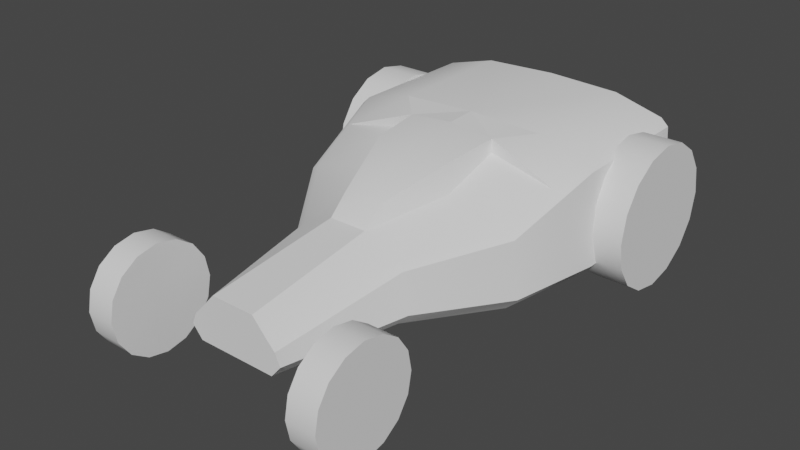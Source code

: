 # Source: Cheetah.blend  (saved by Blender 2.91.10; exported with 4.5.12 LTS)
import bpy
from mathutils import Matrix  # noqa: F401  (used for matrix-valued properties, if any)

bpy.ops.wm.read_factory_settings(use_empty=True)
scene = bpy.context.scene
scene.name = 'Scene'

# ---- collections
col_collection = bpy.data.collections.new('Collection'); scene.collection.children.link(col_collection)

# ---- world
world_world = bpy.data.worlds.new('World'); scene.world = world_world
world_world.use_nodes = True; world_world.node_tree.nodes.clear()
_N = world_world.node_tree.nodes; _L = world_world.node_tree.links
n0 = _N.new('ShaderNodeOutputWorld'); n0.name = 'World Output'; n0.location = (300, 300)
n1 = _N.new('ShaderNodeBackground'); n1.name = 'Background'; n1.location = (10, 300)
n1.inputs[0].default_value = (0.05088, 0.05088, 0.05088, 1.0)
_L.new(n1.outputs[0], n0.inputs[0])
n0.is_active_output = True
world_world.color = (0.05088, 0.05088, 0.05088)
world_world.use_sun_shadow = False
world_world.sun_shadow_jitter_overblur = 0.0

# ---- meshes
me_cube_001 = bpy.data.meshes.new('Cube.001')
me_cube_001.from_pydata([(0.0, 1.5, -0.7976), (0.0, 1.5, 0.06662), (0.0, -1.5, -0.7265), (0.0, -1.5, -0.398), (0.0, -0.5977, -0.2779), (0.0, -0.5977, -0.7976), (0.0, 0.5682, 0.06662), (0.0, 0.5682, -0.7976), (1.133, 1.539, -0.5078), (0.8627, 1.539, -0.5078), (0.6715, -1.083, -0.6445), (0.8709, -1.083, -0.6445), (0.6715, -1.11, -0.7811), (0.8709, -1.11, -0.7811), (0.6715, -1.188, -0.8969), (0.8709, -1.188, -0.8969), (0.6715, -1.304, -0.9743), (0.8709, -1.304, -0.9743), (0.6715, -1.44, -1.001), (0.8709, -1.44, -1.001), (0.6715, -1.577, -0.9743), (0.8709, -1.577, -0.9743), (0.6715, -1.693, -0.8969), (0.8709, -1.693, -0.8969), (0.6715, -1.77, -0.7811), (0.8709, -1.77, -0.7811), (0.6715, -1.797, -0.6445), (0.8709, -1.797, -0.6445), (0.6715, -1.77, -0.5079), (0.8709, -1.77, -0.5079), (0.6715, -1.693, -0.3921), (0.8709, -1.693, -0.3921), (0.6715, -1.577, -0.3147), (0.8709, -1.577, -0.3147), (0.6715, -1.44, -0.2875), (0.8709, -1.44, -0.2875), (0.6715, -1.304, -0.3147), (0.8709, -1.304, -0.3147), (0.6715, -1.188, -0.3921), (0.8709, -1.188, -0.3921), (0.6715, -1.11, -0.5079), (0.8709, -1.11, -0.5079), (0.8627, 1.502, -0.6931), (1.133, 1.502, -0.6931), (0.8627, 1.397, -0.8502), (1.133, 1.397, -0.8502), (0.8627, 1.24, -0.9551), (1.133, 1.24, -0.9551), (0.8627, 1.055, -0.992), (1.133, 1.055, -0.992), (0.8627, 0.8694, -0.9551), (1.133, 0.8694, -0.9551), (0.8627, 0.7123, -0.8502), (1.133, 0.7123, -0.8502), (0.8627, 0.6074, -0.6931), (1.133, 0.6074, -0.6931), (0.8627, 0.5705, -0.5078), (1.133, 0.5705, -0.5078), (0.8627, 0.6074, -0.3225), (1.133, 0.6074, -0.3225), (0.8627, 0.7123, -0.1654), (1.133, 0.7123, -0.1654), (0.8627, 0.8694, -0.06044), (1.133, 0.8694, -0.06044), (0.8627, 1.055, -0.02358), (1.133, 1.055, -0.02358), (0.8627, 1.24, -0.06044), (1.133, 1.24, -0.06044), (0.8627, 1.397, -0.1654), (1.133, 1.397, -0.1654), (0.8627, 1.502, -0.3225), (1.133, 1.502, -0.3225), (0.0, -0.05998, -0.7976), (0.3045, -1.5, -0.5651), (0.2515, -1.5, -0.5105), (0.8519, 1.5, -0.04584), (0.9043, 1.5, -0.09594), (0.4097, -0.5977, -0.4451), (0.3567, -0.5977, -0.3904), (0.8525, 0.5682, -0.04584), (0.905, 0.5682, -0.09588), (0.7901, -0.05998, -0.3364), (0.7348, -0.05998, -0.2991), (0.2703, -1.5, -0.7265), (0.3386, -1.5, -0.6451), (0.9493, 1.5, -0.7148), (0.8695, 1.5, -0.7976), (0.3754, -0.5977, -0.7976), (0.451, -0.5977, -0.7151), (0.95, 0.5682, -0.7148), (0.8701, 0.5682, -0.7976), (0.8309, -0.05998, -0.7149), (0.7531, -0.05998, -0.7976), (0.1297, -0.5977, -0.2779), (0.1498, -1.5, -0.398), (0.5074, 1.5, 0.04707), (0.5077, 0.5682, 0.04707), (0.3175, -0.05998, -0.1867), (0.0, 0.4403, 0.01506), (0.0, 0.3655, -0.7976), (0.8041, 0.3097, -0.1501), (0.8679, 0.3655, -0.1735), (0.8323, 0.3655, -0.7976), (0.9116, 0.3655, -0.7148), (0.3177, 0.3573, -0.0607), (0.0, -0.05075, -0.3865), (-4.797e-10, -0.5885, -0.3106), (-9.524e-11, 0.4425, -0.02148), (0.1297, -0.5885, -0.3106), (0.3527, -0.05075, -0.3865), (0.305, 0.3747, -0.04777), (0.0, -0.4565, -0.1314), (0.1365, -0.4565, -0.1547), (0.2845, 0.01382, -0.00388), (0.0, 0.3616, 0.05557), (0.3121, 0.3652, 0.02642), (0.0, 0.0286, 0.02796)], [], [(92, 87, 5, 72), (0, 86, 90, 7), (88, 77, 73, 84), (83, 84, 73, 74, 94, 3, 2), (95, 1, 6, 96), (99, 102, 92, 72), (81, 77, 88, 91), (82, 78, 77, 81), (85, 76, 80, 89), (0, 1, 95, 75, 76, 85, 86), (43, 8, 71, 69, 67, 65, 63, 61, 59, 57, 55, 53, 51, 49, 47, 45), (10, 11, 13, 12), (66, 67, 69, 68), (12, 13, 15, 14), (64, 65, 67, 66), (14, 15, 17, 16), (62, 63, 65, 64), (16, 17, 19, 18), (100, 82, 81, 101), (60, 61, 63, 62), (18, 19, 21, 20), (58, 59, 61, 60), (20, 21, 23, 22), (56, 57, 59, 58), (22, 23, 25, 24), (54, 55, 57, 56), (24, 25, 27, 26), (52, 53, 55, 54), (26, 27, 29, 28), (50, 51, 53, 52), (28, 29, 31, 30), (48, 49, 51, 50), (30, 31, 33, 32), (46, 47, 49, 48), (32, 33, 35, 34), (9, 42, 44, 46, 48, 50, 52, 54, 56, 58, 60, 62, 64, 66, 68, 70), (44, 45, 47, 46), (34, 35, 37, 36), (70, 71, 8, 9), (42, 43, 45, 44), (36, 37, 39, 38), (13, 11, 41, 39, 37, 35, 33, 31, 29, 27, 25, 23, 21, 19, 17, 15), (9, 8, 43, 42), (38, 39, 41, 40), (68, 69, 71, 70), (40, 41, 11, 10), (10, 12, 14, 16, 18, 20, 22, 24, 26, 28, 30, 32, 34, 36, 38, 40), (78, 74, 73, 77), (97, 93, 78, 82), (75, 79, 80, 76), (104, 97, 82, 100), (93, 4, 3, 94), (103, 101, 81, 91), (90, 86, 85, 89), (83, 87, 88, 84), (102, 90, 89, 103), (87, 92, 91, 88), (5, 87, 83, 2), (78, 93, 94, 74), (104, 98, 107, 110), (93, 97, 109, 108), (75, 95, 96, 79), (92, 102, 103, 91), (89, 80, 101, 103), (115, 100, 104), (79, 100, 101, 80), (7, 90, 102, 99), (107, 105, 109, 110), (105, 106, 108, 109), (4, 93, 108, 106), (97, 104, 110, 109), (97, 93, 112, 113), (93, 4, 111, 112), (104, 98, 114, 115), (104, 97, 113, 115), (116, 114, 115, 113), (111, 116, 113, 112), (96, 115, 100, 79), (6, 114, 115, 96)])
me_cube_001.polygons.foreach_set('use_smooth', [1, 1, 1, 1, 1, 1, 1, 1, 1, 1, 1, 1, 1, 1, 1, 1, 1, 1, 1, 1, 1, 1, 1, 1, 1, 1, 1, 1, 1, 1, 1, 1, 1, 1, 1, 1, 1, 1, 1, 1, 1, 1, 1, 1, 1, 1, 1, 1, 1, 1, 1, 1, 1, 1, 1, 1, 1, 1, 1, 1, 1, 1, 1, 1, 1, 1, 1, 1, 1, 1, 1, 1, 1, 1, 1, 1, 1, 1, 0])
_uv = me_cube_001.uv_layers.new(name='UVMap')
_uv.uv.foreach_set('vector', [0.3601, 0.6259, 0.356, 0.6748, 0.25, 0.6748, 0.25, 0.6259, 0.25, 0.5, 0.3639, 0.5, 0.3639, 0.5365, 0.25, 0.5365, 0.4191, 0.6748, 0.6086, 0.6748, 0.585, 0.7582, 0.4444, 0.7527, 0.375, 0.7728, 0.4444, 0.7527, 0.585, 0.7582, 0.625, 0.7778, 0.625, 0.8171, 0.625, 0.875, 0.375, 0.875, 0.6836, 0.5, 0.75, 0.5, 0.75, 0.5365, 0.6836, 0.5365, 0.25, 0.5653, 0.3626, 0.5653, 0.3601, 0.6259, 0.25, 0.6259, 0.6339, 0.6157, 0.6086, 0.6748, 0.4191, 0.6748, 0.4101, 0.6302, 0.65, 0.6107, 0.6482, 0.6748, 0.6086, 0.6748, 0.6339, 0.6157, 0.4, 0.4996, 0.6127, 0.4961, 0.6166, 0.5365, 0.4005, 0.5365, 0.375, 0.375, 0.625, 0.375, 0.625, 0.4414, 0.625, 0.4865, 0.6127, 0.4961, 0.4, 0.4996, 0.375, 0.4889, 0.3418, 0.4717, 0.25, 0.49, 0.1582, 0.4717, 0.08029, 0.4197, 0.02827, 0.3418, 0.01, 0.25, 0.02827, 0.1582, 0.08029, 0.08029, 0.1582, 0.02827, 0.25, 0.01, 0.3418, 0.02827, 0.4197, 0.08029, 0.4717, 0.1582, 0.49, 0.25, 0.4717, 0.3418, 0.4197, 0.4197, 1.0, 0.5, 1.0, 1.0, 0.9375, 1.0, 0.9375, 0.5, 0.1875, 0.5, 0.1875, 1.0, 0.125, 1.0, 0.125, 0.5, 0.9375, 0.5, 0.9375, 1.0, 0.875, 1.0, 0.875, 0.5, 0.25, 0.5, 0.25, 1.0, 0.1875, 1.0, 0.1875, 0.5, 0.875, 0.5, 0.875, 1.0, 0.8125, 1.0, 0.8125, 0.5, 0.3125, 0.5, 0.3125, 1.0, 0.25, 1.0, 0.25, 0.5, 0.8125, 0.5, 0.8125, 1.0, 0.75, 1.0, 0.75, 0.5, 0.6436, 0.5674, 0.65, 0.6107, 0.6567, 0.6223, 0.6296, 0.5642, 0.375, 0.5, 0.375, 1.0, 0.3125, 1.0, 0.3125, 0.5, 0.75, 0.5, 0.75, 1.0, 0.6875, 1.0, 0.6875, 0.5, 0.4375, 0.5, 0.4375, 1.0, 0.375, 1.0, 0.375, 0.5, 0.6875, 0.5, 0.6875, 1.0, 0.625, 1.0, 0.625, 0.5, 0.5, 0.5, 0.5, 1.0, 0.4375, 1.0, 0.4375, 0.5, 0.625, 0.5, 0.625, 1.0, 0.5625, 1.0, 0.5625, 0.5, 0.5625, 0.5, 0.5625, 1.0, 0.5, 1.0, 0.5, 0.5, 0.5625, 0.5, 0.5625, 1.0, 0.5, 1.0, 0.5, 0.5, 0.625, 0.5, 0.625, 1.0, 0.5625, 1.0, 0.5625, 0.5, 0.5, 0.5, 0.5, 1.0, 0.4375, 1.0, 0.4375, 0.5, 0.6875, 0.5, 0.6875, 1.0, 0.625, 1.0, 0.625, 0.5, 0.4375, 0.5, 0.4375, 1.0, 0.375, 1.0, 0.375, 0.5, 0.75, 0.5, 0.75, 1.0, 0.6875, 1.0, 0.6875, 0.5, 0.375, 0.5, 0.375, 1.0, 0.3125, 1.0, 0.3125, 0.5, 0.8125, 0.5, 0.8125, 1.0, 0.75, 1.0, 0.75, 0.5, 0.3125, 0.5, 0.3125, 1.0, 0.25, 1.0, 0.25, 0.5, 0.75, 0.49, 0.8418, 0.4717, 0.9197, 0.4197, 0.9717, 0.3418, 0.99, 0.25, 0.9717, 0.1582, 0.9197, 0.08029, 0.8418, 0.02827, 0.75, 0.01, 0.6582, 0.02827, 0.5803, 0.08029, 0.5283, 0.1582, 0.51, 0.25, 0.5283, 0.3418, 0.5803, 0.4197, 0.6582, 0.4717, 0.875, 0.5, 0.875, 1.0, 0.8125, 1.0, 0.8125, 0.5, 0.25, 0.5, 0.25, 1.0, 0.1875, 1.0, 0.1875, 0.5, 0.0625, 0.5, 0.0625, 1.0, 0.0, 1.0, 0.0, 0.5, 0.9375, 0.5, 0.9375, 1.0, 0.875, 1.0, 0.875, 0.5, 0.1875, 0.5, 0.1875, 1.0, 0.125, 1.0, 0.125, 0.5, 0.3418, 0.4717, 0.25, 0.49, 0.1582, 0.4717, 0.08029, 0.4197, 0.02827, 0.3418, 0.01, 0.25, 0.02827, 0.1582, 0.08029, 0.08029, 0.1582, 0.02827, 0.25, 0.01, 0.3418, 0.02827, 0.4197, 0.08029, 0.4717, 0.1582, 0.49, 0.25, 0.4717, 0.3418, 0.4197, 0.4197, 1.0, 0.5, 1.0, 1.0, 0.9375, 1.0, 0.9375, 0.5, 0.125, 0.5, 0.125, 1.0, 0.0625, 1.0, 0.0625, 0.5, 0.125, 0.5, 0.125, 1.0, 0.0625, 1.0, 0.0625, 0.5, 0.0625, 0.5, 0.0625, 1.0, 0.0, 1.0, 0.0, 0.5, 0.75, 0.49, 0.8418, 0.4717, 0.9197, 0.4197, 0.9717, 0.3418, 0.99, 0.25, 0.9717, 0.1582, 0.9197, 0.08029, 0.8418, 0.02827, 0.75, 0.01, 0.6582, 0.02827, 0.5803, 0.08029, 0.5283, 0.1582, 0.51, 0.25, 0.5283, 0.3418, 0.5803, 0.4197, 0.6582, 0.4717, 0.6482, 0.6748, 0.6528, 0.75, 0.585, 0.7582, 0.6086, 0.6748, 0.6905, 0.6064, 0.6894, 0.6748, 0.6482, 0.6748, 0.65, 0.6107, 0.6385, 0.5, 0.6385, 0.5365, 0.6166, 0.5365, 0.6127, 0.4961, 0.7119, 0.5815, 0.6905, 0.6064, 0.65, 0.6107, 0.6436, 0.5674, 0.6894, 0.6748, 0.75, 0.6748, 0.75, 0.75, 0.6921, 0.75, 0.4065, 0.5651, 0.6296, 0.5642, 0.6567, 0.6223, 0.4191, 0.6253, 0.3639, 0.5365, 0.3639, 0.5, 0.4, 0.4996, 0.4005, 0.5365, 0.3522, 0.75, 0.356, 0.6748, 0.4191, 0.6748, 0.4444, 0.7527, 0.3626, 0.5653, 0.3639, 0.5365, 0.4005, 0.5365, 0.4065, 0.5651, 0.356, 0.6748, 0.3601, 0.6259, 0.4101, 0.6302, 0.4191, 0.6748, 0.25, 0.6748, 0.356, 0.6748, 0.3522, 0.75, 0.25, 0.75, 0.6482, 0.6748, 0.6894, 0.6748, 0.6921, 0.75, 0.6528, 0.75, 0.7119, 0.5815, 0.75, 0.5495, 0.75, 0.551, 0.6987, 0.5587, 0.6894, 0.6748, 0.6905, 0.6064, 0.6905, 0.6064, 0.6894, 0.6748, 0.6385, 0.5, 0.6836, 0.5, 0.6836, 0.5365, 0.6385, 0.5365, 0.3601, 0.6259, 0.3626, 0.5653, 0.4065, 0.5651, 0.4191, 0.6253, 0.4005, 0.5365, 0.6166, 0.5365, 0.6296, 0.5642, 0.4065, 0.5651, 0.7468, 0.5985, 0.6436, 0.5674, 0.7119, 0.5815, 0.6385, 0.5365, 0.6436, 0.5674, 0.6296, 0.5642, 0.6166, 0.5365, 0.25, 0.5365, 0.3639, 0.5365, 0.3626, 0.5653, 0.25, 0.5653, 0.75, 0.551, 0.75, 0.6002, 0.6905, 0.6064, 0.6987, 0.5587, 0.75, 0.6002, 0.75, 0.6748, 0.6894, 0.6748, 0.6905, 0.6064, 0.75, 0.6748, 0.6894, 0.6748, 0.6894, 0.6748, 0.75, 0.6748, 0.6905, 0.6064, 0.7119, 0.5815, 0.6987, 0.5587, 0.6905, 0.6064, 0.6905, 0.6064, 0.6894, 0.6748, 0.6894, 0.6748, 0.6929, 0.5921, 0.6894, 0.6748, 0.75, 0.6748, 0.75, 0.6748, 0.6894, 0.6748, 0.7119, 0.5815, 0.75, 0.5495, 0.75, 0.5495, 0.7468, 0.5985, 0.7119, 0.5815, 0.6905, 0.6064, 0.6929, 0.5921, 0.7468, 0.5985, 0.2244, 0.1644, 0.75, 0.5495, 0.7468, 0.5985, 0.6929, 0.5921, 0.75, 0.6748, 0.2244, 0.1644, 0.6929, 0.5921, 0.6894, 0.6748, 0.6836, 0.5365, 0.7468, 0.5985, 0.6436, 0.5674, 0.6385, 0.5365, 0.0, 0.0, 0.0, 0.0, 0.0, 0.0, 0.0, 0.0])
me_cube_001.use_remesh_fix_poles = True
me_cube_001.use_remesh_preserve_attributes = False
me_cube_001.use_mirror_vertex_groups = False
me_cube_001.update()

# ---- objects
ob_cube = bpy.data.objects.new('Cube', me_cube_001)

# ---- transforms, parenting, visibility, modifiers, constraints
ob_cube.location = (0.0, 0.0, 1.0)
ob_cube.lineart.crease_threshold = 0.0
_m = ob_cube.modifiers.new('Mirror', 'MIRROR')
_m.use_clip = True
_m = ob_cube.modifiers.new('EdgeSplit', 'EDGE_SPLIT')

# ---- collection membership
col_collection.objects.link(ob_cube)

# ---- scene / render settings (as saved in the file)
scene.frame_start = 1; scene.frame_end = 250; scene.frame_set(1)
scene.render.engine = 'BLENDER_EEVEE_NEXT'
scene.cycles.use_denoising = False
scene.cycles.samples = 128
scene.cycles.sampling_pattern = 'TABULATED_SOBOL'
scene.cycles.use_adaptive_sampling = False
scene.cycles.use_light_tree = False
scene.view_settings.view_transform = 'Filmic'
bpy.context.view_layer.update()

# ---- added for rendering (the .blend has no active camera and no usable light): camera, sun
cam_auto = bpy.data.cameras.new('AutoCamera')
cam_auto.lens = 50.0
cam_auto.sensor_width = 36.0
cam_auto.clip_end = 1000.0
ob_auto_camera = bpy.data.objects.new('AutoCamera', cam_auto)
scene.collection.objects.link(ob_auto_camera)
ob_auto_camera.location = (3.86027, -4.7615, 3.62079)
ob_auto_camera.rotation_euler = (1.09748, -7.21219e-08, 0.694738)
scene.camera = ob_auto_camera
light_auto_sun = bpy.data.lights.new('AutoSun', 'SUN')
light_auto_sun.energy = 3.0
light_auto_sun.angle = 0.0523599
ob_auto_sun = bpy.data.objects.new('AutoSun', light_auto_sun)
scene.collection.objects.link(ob_auto_sun)
ob_auto_sun.rotation_euler = (0.872665, 0.174533, 0.523599)
bpy.context.view_layer.update()

